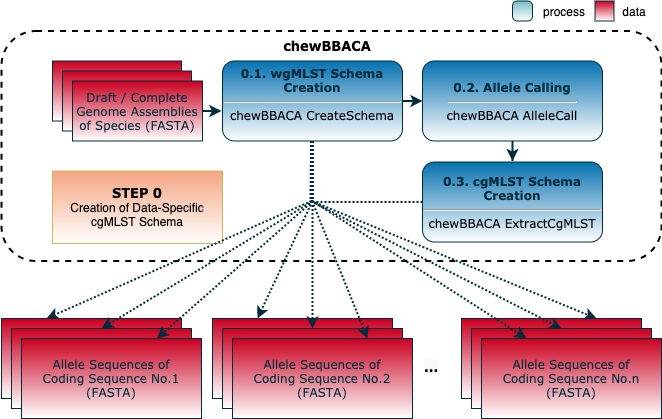

The diagram above was exported from draw.io. Its source (the exported page's mxGraphModel, read from the mxfile embedded in the PNG):
<mxGraphModel dx="1346" dy="796" grid="1" gridSize="10" guides="1" tooltips="1" connect="1" arrows="1" fold="1" page="1" pageScale="1" pageWidth="850" pageHeight="1100" math="0" shadow="0">
  <root>
    <mxCell id="0" />
    <mxCell id="1" parent="0" />
    <mxCell id="2" value="" style="rounded=0;whiteSpace=wrap;html=1;fillColor=#ca0020;strokeColor=#002C3E;glass=0;gradientColor=#ffffff;fontFamily=Verdana;fontStyle=1" vertex="1" parent="1">
      <mxGeometry x="160" y="320" width="180" height="80" as="geometry" />
    </mxCell>
    <mxCell id="3" value="" style="rounded=0;whiteSpace=wrap;html=1;fillColor=#ca0020;strokeColor=#002C3E;glass=0;gradientColor=#ffffff;fontFamily=Verdana;fontStyle=1" vertex="1" parent="1">
      <mxGeometry x="170" y="330" width="180" height="80" as="geometry" />
    </mxCell>
    <mxCell id="4" value="&lt;font color=&quot;#002c3e&quot;&gt;&lt;span style=&quot;font-weight: normal&quot;&gt;Allele Sequences of&lt;br&gt;Coding Sequence No.1&lt;br&gt;(FASTA)&lt;/span&gt;&lt;br&gt;&lt;/font&gt;" style="rounded=0;whiteSpace=wrap;html=1;fillColor=#ca0020;strokeColor=#002C3E;glass=0;gradientColor=#ffffff;fontFamily=Verdana;fontStyle=1" vertex="1" parent="1">
      <mxGeometry x="180" y="340" width="180" height="80" as="geometry" />
    </mxCell>
    <mxCell id="5" value="" style="rounded=1;whiteSpace=wrap;html=1;fillColor=none;strokeWidth=2;fontFamily=Verdana;dashed=1;" vertex="1" parent="1">
      <mxGeometry x="160" y="32.5" width="660" height="230" as="geometry" />
    </mxCell>
    <mxCell id="6" value="" style="rounded=0;whiteSpace=wrap;html=1;fillColor=#ca0020;strokeColor=#002C3E;glass=0;gradientColor=#ffffff;fontFamily=Verdana;" vertex="1" parent="1">
      <mxGeometry x="211" y="62.5" width="129" height="60" as="geometry" />
    </mxCell>
    <mxCell id="7" value="" style="rounded=0;whiteSpace=wrap;html=1;fillColor=#ca0020;strokeColor=#002C3E;glass=0;gradientColor=#ffffff;fontFamily=Verdana;" vertex="1" parent="1">
      <mxGeometry x="221" y="72.5" width="129" height="60" as="geometry" />
    </mxCell>
    <mxCell id="8" value="&lt;font color=&quot;#002c3e&quot;&gt;&lt;b&gt;0.1. wgMLST Schema Creation&lt;/b&gt;&lt;/font&gt;&lt;font color=&quot;#002c3e&quot; style=&quot;font-weight: 700&quot;&gt;&lt;br&gt;&lt;/font&gt;&lt;hr style=&quot;font-weight: 700&quot;&gt;chewBBACA CreateSchema&lt;font color=&quot;#002c3e&quot;&gt;&lt;b&gt;&lt;br&gt;&lt;/b&gt;&lt;/font&gt;&lt;span style=&quot;font-size: 0px&quot;&gt;%3CmxGraphModel%3E%3Croot%3E%3CmxCell%20id%3D%220%22%2F%3E%3CmxCell%20id%3D%221%22%20parent%3D%220%22%2F%3E%3CmxCell%20id%3D%222%22%20value%3D%22%22%20style%3D%22endArrow%3Dclassic%3Bhtml%3D1%3BstrokeColor%3D%23002C3E%3BstrokeWidth%3D2%3Bcurved%3D1%3Bshadow%3D0%3B%22%20edge%3D%221%22%20parent%3D%221%22%3E%3CmxGeometry%20width%3D%2250%22%20height%3D%2250%22%20relative%3D%221%22%20as%3D%22geometry%22%3E%3CmxPoint%20x%3D%22490%22%20y%3D%22160%22%20as%3D%22sourcePoint%22%2F%3E%3CmxPoint%20x%3D%22520%22%20y%3D%22160%22%20as%3D%22targetPoint%22%2F%3E%3C%2FmxGeometry%3E%3C%2FmxCell%3E%3C%2Froot%3E%3C%2FmxGraphModel%&lt;/span&gt;" style="rounded=1;whiteSpace=wrap;html=1;fillColor=#0571B0;strokeColor=#002C3E;glass=0;gradientColor=#ffffff;fontFamily=Verdana;" vertex="1" parent="1">
      <mxGeometry x="381" y="62.5" width="180" height="80" as="geometry" />
    </mxCell>
    <mxCell id="9" value="" style="endArrow=classic;html=1;strokeColor=#002C3E;strokeWidth=2;curved=1;shadow=0;exitX=1;exitY=0.5;exitDx=0;exitDy=0;entryX=-0.006;entryY=0.625;entryDx=0;entryDy=0;entryPerimeter=0;fontFamily=Verdana;" edge="1" source="10" target="8" parent="1">
      <mxGeometry width="50" height="50" relative="1" as="geometry">
        <mxPoint x="601" y="82" as="sourcePoint" />
        <mxPoint x="391" y="102.5" as="targetPoint" />
      </mxGeometry>
    </mxCell>
    <mxCell id="10" value="&lt;font color=&quot;#002c3e&quot;&gt;Draft / Complete&lt;br&gt;Genome Assemblies of Species (FASTA)&lt;br&gt;&lt;/font&gt;" style="rounded=0;whiteSpace=wrap;html=1;fillColor=#ca0020;strokeColor=#002C3E;glass=0;gradientColor=#ffffff;fontFamily=Verdana;" vertex="1" parent="1">
      <mxGeometry x="231" y="82.5" width="130" height="60" as="geometry" />
    </mxCell>
    <mxCell id="11" value="&lt;font color=&quot;#002c3e&quot;&gt;&lt;b&gt;0.2. Allele Calling&lt;/b&gt;&lt;/font&gt;&lt;span style=&quot;font-size: 0px&quot;&gt;%3CmxGraphModel%3E%3Croot%3E%3CmxCell%20id%3D%220%22%2F%3E%3CmxCell%20id%3D%221%22%20parent%3D%220%22%2F%3E%3CmxCell%20id%3D%222%22%20value%3D%22%22%20style%3D%22endArrow%3Dclassic%3Bhtml%3D1%3BstrokeColor%3D%23002C3E%3BstrokeWidth%3D2%3Bcurved%3D1%3Bshadow%3D0%3B%22%20edge%3D%221%22%20parent%3D%221%22%3E%3CmxGeometry%20width%3D%2250%22%20height%3D%2250%22%20relative%3D%221%22%20as%3D%22geometry%22%3E%3CmxPoint%20x%3D%22490%22%20y%3D%22160%22%20as%3D%22sourcePoint%22%2F%3E%3CmxPoint%20x%3D%22520%22%20y%3D%22160%22%20as%3D%22targetPoint%22%2F%3E%3C%2FmxGeometry%3E%3C%2FmxCell%3E%3C%2Froot%3E%3C%2FmxGraphModel%3&lt;/span&gt;&lt;font color=&quot;#002c3e&quot; style=&quot;font-weight: 700&quot;&gt;&lt;br&gt;&lt;/font&gt;&lt;hr style=&quot;font-weight: 700&quot;&gt;chewBBACA AlleleCall" style="rounded=1;whiteSpace=wrap;html=1;fillColor=#0571B0;strokeColor=#002C3E;glass=0;gradientColor=#ffffff;fontFamily=Verdana;" vertex="1" parent="1">
      <mxGeometry x="581" y="62.5" width="180" height="80" as="geometry" />
    </mxCell>
    <mxCell id="12" value="" style="endArrow=classic;html=1;strokeColor=#002C3E;strokeWidth=2;curved=1;shadow=0;exitX=1;exitY=0.5;exitDx=0;exitDy=0;entryX=0;entryY=0.5;entryDx=0;entryDy=0;fontFamily=Verdana;" edge="1" source="8" target="11" parent="1">
      <mxGeometry width="50" height="50" relative="1" as="geometry">
        <mxPoint x="306.5" y="152.5" as="sourcePoint" />
        <mxPoint x="307" y="172.5" as="targetPoint" />
        <Array as="points">
          <mxPoint x="571" y="102.5" />
        </Array>
      </mxGeometry>
    </mxCell>
    <mxCell id="13" value="chewBBACA" style="text;html=1;strokeColor=none;fillColor=none;align=center;verticalAlign=middle;whiteSpace=wrap;rounded=0;dashed=1;fontFamily=Verdana;fontSize=13;fontStyle=1" vertex="1" parent="1">
      <mxGeometry x="410.5" y="32.5" width="150" height="30" as="geometry" />
    </mxCell>
    <mxCell id="14" value="&lt;font color=&quot;#002c3e&quot;&gt;&lt;b&gt;0.3. cgMLST Schema Creation&lt;/b&gt;&lt;/font&gt;&lt;span style=&quot;font-size: 0px&quot;&gt;3CmxGraphModel%3E%3Croot%3E%3CmxCell%20id%3D%220%22%2F%3E%3CmxCell%20id%3D%221%22%20parent%3D%220%22%2F%3E%3CmxCell%20id%3D%222%22%20value%3D%22%22%20style%3D%22endArrow%3Dclassic%3Bhtml%3D1%3BstrokeColor%3D%23002C3E%3BstrokeWidth%3D2%3Bcurved%3D1%3Bshadow%3D0%3B%22%20edge%3D%221%22%20parent%3D%221%22%3E%3CmxGeometry%20width%3D%2250%22%20height%3D%2250%22%20relative%3D%221%22%20as%3D%22geometry%22%3E%3CmxPoint%20x%3D%22490%22%20y%3D%22160%22%20as%3D%22sourcePoint%22%2F%3E%3CmxPoint%20x%3D%22520%22%20y%3D%22160%22%20as%3D%22targetPoint%22%2F%3E%3C%2FmxGeometry%3E%3C%2FmxCell%3E%3C%2Froot%3E%3C%2FmxGraphModel&lt;/span&gt;&lt;font color=&quot;#002c3e&quot; style=&quot;font-weight: 700&quot;&gt;&lt;br&gt;&lt;/font&gt;&lt;hr style=&quot;font-weight: 700&quot;&gt;chewBBACA ExtractCgMLST&lt;span style=&quot;font-size: 0px&quot;&gt;&lt;br&gt;&lt;/span&gt;" style="rounded=1;whiteSpace=wrap;html=1;fillColor=#0571B0;strokeColor=#002C3E;glass=0;gradientColor=#ffffff;fontFamily=Verdana;" vertex="1" parent="1">
      <mxGeometry x="581" y="163.51999999999998" width="180" height="80" as="geometry" />
    </mxCell>
    <mxCell id="15" value="&lt;font face=&quot;verdana&quot;&gt;&lt;span style=&quot;font-size: 13px&quot;&gt;&lt;b&gt;STEP 0&lt;br&gt;&lt;/b&gt;&lt;/span&gt;&lt;/font&gt;Creation of Data-Specific cgMLST Schema" style="text;html=1;strokeColor=#d6b656;fillColor=#F4A582;align=center;verticalAlign=middle;whiteSpace=wrap;rounded=0;gradientColor=#ffffff;" vertex="1" parent="1">
      <mxGeometry x="211" y="172.5" width="170" height="72.5" as="geometry" />
    </mxCell>
    <mxCell id="16" value="" style="endArrow=classic;html=1;strokeColor=#002C3E;strokeWidth=2;shadow=0;exitX=0.5;exitY=1;exitDx=0;exitDy=0;fontFamily=Verdana;rounded=0;" edge="1" source="11" parent="1">
      <mxGeometry width="50" height="50" relative="1" as="geometry">
        <mxPoint x="571" y="112.5" as="sourcePoint" />
        <mxPoint x="671" y="162.5" as="targetPoint" />
        <Array as="points">
          <mxPoint x="671" y="162.5" />
        </Array>
      </mxGeometry>
    </mxCell>
    <mxCell id="17" value="" style="endArrow=classic;html=1;strokeColor=#002C3E;strokeWidth=2;shadow=0;rounded=0;fontColor=#002C3E;dashed=1;dashPattern=1 1;fontFamily=Verdana;entryX=0.25;entryY=0;entryDx=0;entryDy=0;" edge="1" source="8" target="25" parent="1">
      <mxGeometry width="50" height="50" relative="1" as="geometry">
        <mxPoint x="471" y="142.5" as="sourcePoint" />
        <mxPoint x="392" y="387.5" as="targetPoint" />
        <Array as="points">
          <mxPoint x="471" y="202.5" />
        </Array>
      </mxGeometry>
    </mxCell>
    <mxCell id="18" value="" style="endArrow=classic;html=1;strokeColor=#002C3E;strokeWidth=2;shadow=0;rounded=0;entryX=0.25;entryY=0;entryDx=0;entryDy=0;fontColor=#002C3E;dashed=1;dashPattern=1 1;fontFamily=Verdana;" edge="1" source="8" target="2" parent="1">
      <mxGeometry width="50" height="50" relative="1" as="geometry">
        <mxPoint x="470" y="142.5" as="sourcePoint" />
        <mxPoint x="382" y="377.5" as="targetPoint" />
        <Array as="points">
          <mxPoint x="470" y="202.5" />
        </Array>
      </mxGeometry>
    </mxCell>
    <mxCell id="19" value="" style="endArrow=none;html=1;strokeColor=#002C3E;strokeWidth=2;shadow=0;rounded=0;fontColor=#002C3E;exitX=0;exitY=0.5;exitDx=0;exitDy=0;dashed=1;dashPattern=1 1;fontFamily=Verdana;endFill=0;" edge="1" source="14" parent="1">
      <mxGeometry width="50" height="50" relative="1" as="geometry">
        <mxPoint x="501" y="172.5" as="sourcePoint" />
        <mxPoint x="471" y="203.5" as="targetPoint" />
        <Array as="points">
          <mxPoint x="501" y="203.5" />
        </Array>
      </mxGeometry>
    </mxCell>
    <mxCell id="20" value="" style="endArrow=classic;html=1;strokeColor=#002C3E;strokeWidth=2;shadow=0;rounded=0;fontColor=#002C3E;dashed=1;dashPattern=1 1;fontFamily=Verdana;entryX=0.5;entryY=0;entryDx=0;entryDy=0;" edge="1" target="3" parent="1">
      <mxGeometry width="50" height="50" relative="1" as="geometry">
        <mxPoint x="471.5" y="142.53999999999996" as="sourcePoint" />
        <mxPoint x="311" y="322.5" as="targetPoint" />
        <Array as="points">
          <mxPoint x="471.5" y="202.54000000000002" />
        </Array>
      </mxGeometry>
    </mxCell>
    <mxCell id="21" value="" style="rounded=0;whiteSpace=wrap;html=1;fillColor=#ca0020;strokeColor=#002C3E;glass=0;gradientColor=#ffffff;fontFamily=Verdana;" vertex="1" parent="1">
      <mxGeometry x="753.5" y="2.5" width="19" height="20" as="geometry" />
    </mxCell>
    <mxCell id="22" value="data" style="text;html=1;strokeColor=none;fillColor=none;align=center;verticalAlign=middle;whiteSpace=wrap;rounded=0;" vertex="1" parent="1">
      <mxGeometry x="772.5" y="2.5" width="40" height="20" as="geometry" />
    </mxCell>
    <mxCell id="23" value="" style="rounded=1;whiteSpace=wrap;html=1;fillColor=#78BCC4;strokeColor=#002C3E;glass=0;gradientColor=#ffffff;fontFamily=Verdana;arcSize=25;" vertex="1" parent="1">
      <mxGeometry x="671" y="2.5" width="20" height="20" as="geometry" />
    </mxCell>
    <mxCell id="24" value="process" style="text;html=1;strokeColor=none;fillColor=none;align=center;verticalAlign=middle;whiteSpace=wrap;rounded=0;" vertex="1" parent="1">
      <mxGeometry x="702.5" y="2.5" width="40" height="20" as="geometry" />
    </mxCell>
    <mxCell id="25" value="" style="rounded=0;whiteSpace=wrap;html=1;fillColor=#ca0020;strokeColor=#002C3E;glass=0;gradientColor=#ffffff;fontFamily=Verdana;fontStyle=1" vertex="1" parent="1">
      <mxGeometry x="371" y="320" width="180" height="80" as="geometry" />
    </mxCell>
    <mxCell id="26" value="" style="rounded=0;whiteSpace=wrap;html=1;fillColor=#ca0020;strokeColor=#002C3E;glass=0;gradientColor=#ffffff;fontFamily=Verdana;fontStyle=1" vertex="1" parent="1">
      <mxGeometry x="381" y="330" width="180" height="80" as="geometry" />
    </mxCell>
    <mxCell id="27" value="&lt;font color=&quot;#002c3e&quot;&gt;&lt;span style=&quot;font-weight: normal&quot;&gt;Allele Sequences of&lt;br&gt;Coding Sequence No.2&lt;br&gt;(FASTA)&lt;/span&gt;&lt;br&gt;&lt;/font&gt;" style="rounded=0;whiteSpace=wrap;html=1;fillColor=#ca0020;strokeColor=#002C3E;glass=0;gradientColor=#ffffff;fontFamily=Verdana;fontStyle=1" vertex="1" parent="1">
      <mxGeometry x="391" y="340" width="180" height="80" as="geometry" />
    </mxCell>
    <mxCell id="28" value="" style="rounded=0;whiteSpace=wrap;html=1;fillColor=#ca0020;strokeColor=#002C3E;glass=0;gradientColor=#ffffff;fontFamily=Verdana;fontStyle=1" vertex="1" parent="1">
      <mxGeometry x="620" y="320" width="180" height="80" as="geometry" />
    </mxCell>
    <mxCell id="29" value="" style="rounded=0;whiteSpace=wrap;html=1;fillColor=#ca0020;strokeColor=#002C3E;glass=0;gradientColor=#ffffff;fontFamily=Verdana;fontStyle=1" vertex="1" parent="1">
      <mxGeometry x="630" y="330" width="180" height="80" as="geometry" />
    </mxCell>
    <mxCell id="30" value="&lt;font color=&quot;#002c3e&quot;&gt;&lt;span style=&quot;font-weight: normal&quot;&gt;Allele Sequences of&lt;br&gt;Coding Sequence No.n&lt;br&gt;(FASTA)&lt;/span&gt;&lt;br&gt;&lt;/font&gt;" style="rounded=0;whiteSpace=wrap;html=1;fillColor=#ca0020;strokeColor=#002C3E;glass=0;gradientColor=#ffffff;fontFamily=Verdana;fontStyle=1" vertex="1" parent="1">
      <mxGeometry x="640" y="340" width="180" height="80" as="geometry" />
    </mxCell>
    <mxCell id="31" value="&lt;span style=&quot;font-family: &amp;#34;verdana&amp;#34; ; font-size: 13px ; font-style: normal ; letter-spacing: normal ; text-align: center ; text-indent: 0px ; text-transform: none ; word-spacing: 0px ; background-color: rgb(248 , 249 , 250) ; float: none ; display: inline&quot;&gt;&lt;b&gt;...&lt;/b&gt;&lt;/span&gt;" style="text;whiteSpace=wrap;html=1;" vertex="1" parent="1">
      <mxGeometry x="581" y="355" width="30" height="30" as="geometry" />
    </mxCell>
    <mxCell id="32" value="" style="endArrow=classic;html=1;strokeColor=#002C3E;strokeWidth=2;shadow=0;rounded=0;fontColor=#002C3E;dashed=1;dashPattern=1 1;fontFamily=Verdana;" edge="1" source="8" target="4" parent="1">
      <mxGeometry width="50" height="50" relative="1" as="geometry">
        <mxPoint x="471.5" y="142.53999999999996" as="sourcePoint" />
        <mxPoint x="260" y="330" as="targetPoint" />
        <Array as="points">
          <mxPoint x="471.5" y="202.54000000000002" />
        </Array>
      </mxGeometry>
    </mxCell>
    <mxCell id="33" value="" style="endArrow=classic;html=1;strokeColor=#002C3E;strokeWidth=2;shadow=0;rounded=0;fontColor=#002C3E;exitX=0.5;exitY=1;exitDx=0;exitDy=0;dashed=1;dashPattern=1 1;fontFamily=Verdana;entryX=0.5;entryY=0;entryDx=0;entryDy=0;" edge="1" source="8" target="26" parent="1">
      <mxGeometry width="50" height="50" relative="1" as="geometry">
        <mxPoint x="384.55999999999995" y="163.5150000000001" as="sourcePoint" />
        <mxPoint x="402" y="397.5" as="targetPoint" />
        <Array as="points">
          <mxPoint x="471" y="202.5" />
        </Array>
      </mxGeometry>
    </mxCell>
    <mxCell id="34" value="" style="endArrow=classic;html=1;strokeColor=#002C3E;strokeWidth=2;shadow=0;rounded=0;fontColor=#002C3E;dashed=1;dashPattern=1 1;fontFamily=Verdana;entryX=0.75;entryY=0;entryDx=0;entryDy=0;" edge="1" source="8" target="27" parent="1">
      <mxGeometry width="50" height="50" relative="1" as="geometry">
        <mxPoint x="470.5" y="142.5" as="sourcePoint" />
        <mxPoint x="470.5" y="330" as="targetPoint" />
        <Array as="points">
          <mxPoint x="470.5" y="202.5" />
        </Array>
      </mxGeometry>
    </mxCell>
    <mxCell id="35" value="" style="endArrow=classic;html=1;strokeColor=#002C3E;strokeWidth=2;shadow=0;rounded=0;fontColor=#002C3E;dashed=1;dashPattern=1 1;fontFamily=Verdana;entryX=0.25;entryY=0;entryDx=0;entryDy=0;" edge="1" target="30" parent="1">
      <mxGeometry width="50" height="50" relative="1" as="geometry">
        <mxPoint x="471.5" y="142.5" as="sourcePoint" />
        <mxPoint x="331" y="352.5" as="targetPoint" />
        <Array as="points">
          <mxPoint x="470.9" y="202.5" />
        </Array>
      </mxGeometry>
    </mxCell>
    <mxCell id="36" value="" style="endArrow=classic;html=1;strokeColor=#002C3E;strokeWidth=2;shadow=0;rounded=0;fontColor=#002C3E;dashed=1;dashPattern=1 1;fontFamily=Verdana;entryX=0.5;entryY=0;entryDx=0;entryDy=0;" edge="1" target="29" parent="1">
      <mxGeometry width="50" height="50" relative="1" as="geometry">
        <mxPoint x="469.5999999999999" y="142.5" as="sourcePoint" />
        <mxPoint x="351" y="352.5" as="targetPoint" />
        <Array as="points">
          <mxPoint x="469" y="202.5" />
        </Array>
      </mxGeometry>
    </mxCell>
    <mxCell id="37" value="" style="endArrow=classic;html=1;strokeColor=#002C3E;strokeWidth=2;shadow=0;rounded=0;fontColor=#002C3E;dashed=1;dashPattern=1 1;fontFamily=Verdana;entryX=0.75;entryY=0;entryDx=0;entryDy=0;" edge="1" target="28" parent="1">
      <mxGeometry width="50" height="50" relative="1" as="geometry">
        <mxPoint x="470" y="142.5" as="sourcePoint" />
        <mxPoint x="331" y="322.5" as="targetPoint" />
        <Array as="points">
          <mxPoint x="470" y="202.5" />
        </Array>
      </mxGeometry>
    </mxCell>
  </root>
</mxGraphModel>